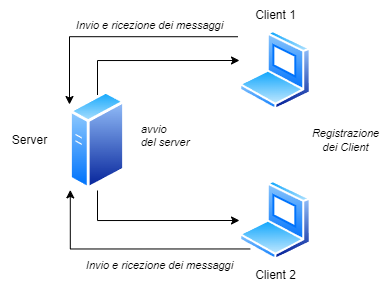

The diagram above was exported from draw.io. Its source (the exported page's mxGraphModel, read from the mxfile embedded in the PNG):
<mxGraphModel dx="778" dy="413" grid="1" gridSize="10" guides="1" tooltips="1" connect="1" arrows="1" fold="1" page="1" pageScale="1" pageWidth="827" pageHeight="1169" math="0" shadow="0">
  <root>
    <mxCell id="0" />
    <mxCell id="1" parent="0" />
    <mxCell id="ueS0LseOPYMTeJgvds3N-3" style="edgeStyle=orthogonalEdgeStyle;rounded=0;orthogonalLoop=1;jettySize=auto;html=1;" edge="1" parent="1">
      <mxGeometry relative="1" as="geometry">
        <mxPoint x="370" y="190" as="targetPoint" />
        <mxPoint x="228" y="230" as="sourcePoint" />
        <Array as="points">
          <mxPoint x="228" y="190" />
        </Array>
      </mxGeometry>
    </mxCell>
    <mxCell id="ueS0LseOPYMTeJgvds3N-4" style="edgeStyle=orthogonalEdgeStyle;rounded=0;orthogonalLoop=1;jettySize=auto;html=1;" edge="1" parent="1" source="ueS0LseOPYMTeJgvds3N-1">
      <mxGeometry relative="1" as="geometry">
        <mxPoint x="370" y="350" as="targetPoint" />
        <Array as="points">
          <mxPoint x="228" y="350" />
        </Array>
      </mxGeometry>
    </mxCell>
    <mxCell id="ueS0LseOPYMTeJgvds3N-1" value="" style="image;aspect=fixed;perimeter=ellipsePerimeter;html=1;align=center;shadow=0;dashed=0;spacingTop=3;image=img/lib/active_directory/generic_server.svg;" vertex="1" parent="1">
      <mxGeometry x="200" y="220" width="56" height="100" as="geometry" />
    </mxCell>
    <mxCell id="ueS0LseOPYMTeJgvds3N-12" style="edgeStyle=orthogonalEdgeStyle;rounded=0;orthogonalLoop=1;jettySize=auto;html=1;exitX=-0.023;exitY=0.078;exitDx=0;exitDy=0;exitPerimeter=0;" edge="1" parent="1" source="ueS0LseOPYMTeJgvds3N-5">
      <mxGeometry relative="1" as="geometry">
        <mxPoint x="200" y="234" as="targetPoint" />
        <mxPoint x="380" y="166" as="sourcePoint" />
        <Array as="points">
          <mxPoint x="200" y="166" />
        </Array>
      </mxGeometry>
    </mxCell>
    <mxCell id="ueS0LseOPYMTeJgvds3N-5" value="" style="image;aspect=fixed;perimeter=ellipsePerimeter;html=1;align=center;shadow=0;dashed=0;spacingTop=3;image=img/lib/active_directory/laptop_client.svg;" vertex="1" parent="1">
      <mxGeometry x="370" y="160" width="72" height="80" as="geometry" />
    </mxCell>
    <mxCell id="ueS0LseOPYMTeJgvds3N-6" value="" style="image;aspect=fixed;perimeter=ellipsePerimeter;html=1;align=center;shadow=0;dashed=0;spacingTop=3;image=img/lib/active_directory/laptop_client.svg;" vertex="1" parent="1">
      <mxGeometry x="370" y="310" width="72" height="80" as="geometry" />
    </mxCell>
    <mxCell id="ueS0LseOPYMTeJgvds3N-7" value="Client 1" style="text;html=1;align=center;verticalAlign=middle;resizable=0;points=[];autosize=1;strokeColor=none;fillColor=none;" vertex="1" parent="1">
      <mxGeometry x="376" y="130" width="60" height="30" as="geometry" />
    </mxCell>
    <mxCell id="ueS0LseOPYMTeJgvds3N-8" value="Client 2" style="text;html=1;align=center;verticalAlign=middle;resizable=0;points=[];autosize=1;strokeColor=none;fillColor=none;" vertex="1" parent="1">
      <mxGeometry x="376" y="390" width="60" height="30" as="geometry" />
    </mxCell>
    <mxCell id="ueS0LseOPYMTeJgvds3N-9" value="Server" style="text;html=1;align=center;verticalAlign=middle;resizable=0;points=[];autosize=1;strokeColor=none;fillColor=none;" vertex="1" parent="1">
      <mxGeometry x="130" y="255" width="60" height="30" as="geometry" />
    </mxCell>
    <mxCell id="ueS0LseOPYMTeJgvds3N-13" style="edgeStyle=orthogonalEdgeStyle;rounded=0;orthogonalLoop=1;jettySize=auto;html=1;exitX=0;exitY=1;exitDx=0;exitDy=0;entryX=0.014;entryY=0.994;entryDx=0;entryDy=0;entryPerimeter=0;" edge="1" parent="1" source="ueS0LseOPYMTeJgvds3N-6" target="ueS0LseOPYMTeJgvds3N-1">
      <mxGeometry relative="1" as="geometry" />
    </mxCell>
    <mxCell id="ueS0LseOPYMTeJgvds3N-14" value="&lt;div style=&quot;font-size: 11px;&quot;&gt;&lt;font style=&quot;font-size: 11px;&quot;&gt;&lt;span style=&quot;background-color: initial;&quot;&gt;Registrazione&lt;/span&gt;&lt;br style=&quot;&quot;&gt;&lt;/font&gt;&lt;/div&gt;&lt;div style=&quot;font-size: 11px;&quot;&gt;&lt;font style=&quot;font-size: 11px;&quot;&gt;dei Client&lt;/font&gt;&lt;/div&gt;" style="text;html=1;align=center;verticalAlign=middle;resizable=0;points=[];autosize=1;strokeColor=none;fillColor=none;fontStyle=2;fontSize=10;" vertex="1" parent="1">
      <mxGeometry x="431" y="250" width="90" height="40" as="geometry" />
    </mxCell>
    <mxCell id="ueS0LseOPYMTeJgvds3N-15" value="&lt;font style=&quot;font-size: 11px;&quot;&gt;Invio e ricezione dei messaggi&lt;/font&gt;" style="text;html=1;align=center;verticalAlign=middle;resizable=0;points=[];autosize=1;strokeColor=none;fillColor=none;fontStyle=2;fontSize=10;" vertex="1" parent="1">
      <mxGeometry x="195" y="140" width="170" height="30" as="geometry" />
    </mxCell>
    <mxCell id="ueS0LseOPYMTeJgvds3N-16" value="&lt;font style=&quot;font-size: 11px;&quot;&gt;Invio e ricezione dei messaggi&lt;/font&gt;" style="text;html=1;align=center;verticalAlign=middle;resizable=0;points=[];autosize=1;strokeColor=none;fillColor=none;fontStyle=2;fontSize=10;" vertex="1" parent="1">
      <mxGeometry x="205" y="380" width="170" height="30" as="geometry" />
    </mxCell>
    <mxCell id="ueS0LseOPYMTeJgvds3N-17" value="&lt;font style=&quot;font-size: 11px;&quot;&gt;&lt;i style=&quot;&quot;&gt;avvio&amp;nbsp;&lt;/i&gt;&lt;/font&gt;&lt;div style=&quot;font-size: 11px;&quot;&gt;&lt;i style=&quot;&quot;&gt;&lt;font style=&quot;font-size: 11px;&quot;&gt;del server&lt;/font&gt;&lt;/i&gt;&lt;/div&gt;" style="text;html=1;align=left;verticalAlign=middle;resizable=0;points=[];autosize=1;strokeColor=none;fillColor=none;" vertex="1" parent="1">
      <mxGeometry x="270" y="245" width="70" height="40" as="geometry" />
    </mxCell>
  </root>
</mxGraphModel>